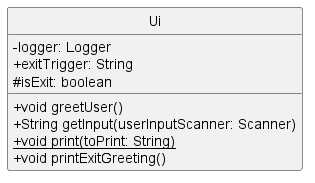

The diagram above was rendered by PlantUML. Its source (embedded in the PNG):
@startuml
!include style.puml

class Ui {
    -logger: Logger
    +exitTrigger: String
    #isExit: boolean
    +void greetUser()
    +String getInput(userInputScanner: Scanner)
    +{static} void print(toPrint: String)
    +void printExitGreeting()
}

@enduml